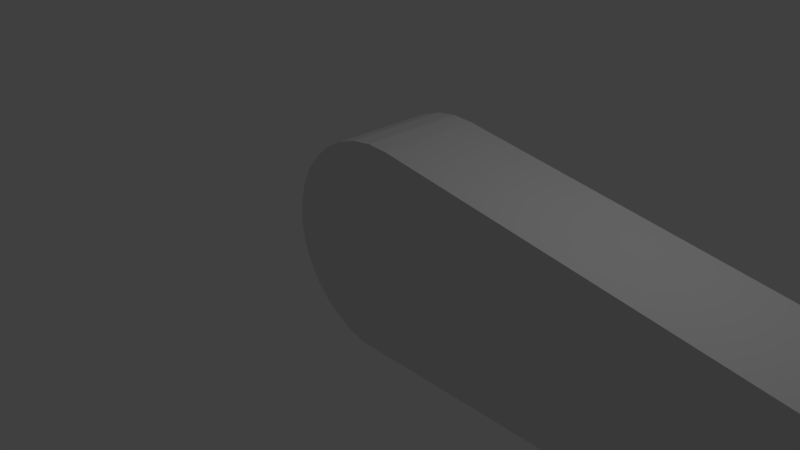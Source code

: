 # Source: flipper2Gauche.blend  (saved by Blender 2.71.0; exported with 4.5.12 LTS)
import bpy
from mathutils import Matrix  # noqa: F401  (used for matrix-valued properties, if any)

bpy.ops.wm.read_factory_settings(use_empty=True)
scene = bpy.context.scene
scene.name = 'Scene'

# ---- collections
col_collection_1 = bpy.data.collections.new('Collection 1'); scene.collection.children.link(col_collection_1)

# ---- materials (node trees are filled in below, after node groups)
mat_none = bpy.data.materials.new('None')
mat_none.alpha_threshold = 0.0
mat_none.use_transparent_shadow = False
mat_none.specular_color = (0.0, 0.05344, 1.0)
mat_none.roughness = 0.5
mat_none.specular_intensity = 1.0
mat_none.line_color = (0.0, 0.0, 0.0, 1.0)

# ---- material node trees

# ---- world
world_world = bpy.data.worlds.new('World'); scene.world = world_world
world_world.color = (0.05088, 0.05088, 0.05088)
world_world.use_sun_shadow = False
world_world.sun_shadow_jitter_overblur = 0.0
world_world.cycles.sampling_method = 'MANUAL'
world_world.cycles.sample_map_resolution = 256

# ---- cameras
cam_camera = bpy.data.cameras.new('Camera')
cam_camera.clip_end = 100.0
cam_camera.lens = 35.0
cam_camera.sensor_width = 32.0
cam_camera.sensor_height = 18.0
cam_camera.ortho_scale = 7.314
cam_camera.dof.focus_distance = 0.0
cam_camera.dof.aperture_fstop = 128.0

# ---- lights
light_lamp = bpy.data.lights.new('Lamp', 'POINT')
light_lamp.transmission_factor = 0.0
light_lamp.cutoff_distance = 30.0
light_lamp.energy = 100.0
light_lamp.shadow_buffer_clip_start = 1.001
light_lamp.shadow_soft_size = 0.1
light_lamp.shadow_maximum_resolution = 0.006
light_lamp.use_absolute_resolution = True
light_lamp.cycles.use_multiple_importance_sampling = False

# ---- meshes
me_cube_cube_001 = bpy.data.meshes.new('Cube_Cube.001')
me_cube_cube_001.from_pydata([(-0.9403, 1.0, -0.3284), (0.0, 1.0, -5.505), (0.0, 0.0, -5.505), (-0.9403, 0.0, -0.3284), (1.0, 1.0, 0.0), (1.0, 1.0, -5.5), (0.9904, 1.0, -5.402), (0.9619, 1.0, -5.309), (0.9157, 1.0, -5.222), (0.8536, 1.0, -5.146), (0.7778, 1.0, -5.084), (0.6913, 1.0, -5.038), (0.5975, 1.0, -5.01), (0.5, 1.0, -5.0), (0.4025, 1.0, -5.01), (0.3087, 1.0, -5.038), (0.2222, 1.0, -5.084), (0.1464, 1.0, -5.146), (0.08427, 1.0, -5.222), (0.03806, 1.0, -5.309), (0.009607, 1.0, -5.402), (0.0, 1.0, -5.5), (0.000492, 1.0, -5.505), (-1.0, 1.0, 0.0), (0.9995, 1.0, -5.505), (0.9904, 1.0, -5.598), (0.9619, 1.0, -5.691), (0.9157, 1.0, -5.778), (0.8536, 1.0, -5.854), (0.7778, 1.0, -5.916), (0.6913, 1.0, -5.962), (0.5975, 1.0, -5.99), (0.5, 1.0, -6.0), (0.4025, 1.0, -5.99), (0.3087, 1.0, -5.962), (0.2222, 1.0, -5.916), (0.1464, 1.0, -5.854), (0.08427, 1.0, -5.778), (0.03806, 1.0, -5.691), (0.0145, 1.0, -5.598), (0.000492, 0.0, -5.505), (-1.0, 0.0, 0.0), (0.0, 0.0, -5.5), (0.009607, 0.0, -5.402), (0.03806, 0.0, -5.309), (0.08427, 0.0, -5.222), (0.1464, 0.0, -5.146), (0.2222, 0.0, -5.084), (0.3087, 0.0, -5.038), (0.4025, 0.0, -5.01), (0.5, 0.0, -5.0), (0.5975, 0.0, -5.01), (0.6913, 0.0, -5.038), (0.7778, 0.0, -5.084), (0.8536, 0.0, -5.146), (0.9157, 0.0, -5.222), (0.9619, 0.0, -5.309), (0.9904, 0.0, -5.402), (1.0, 0.0, -5.5), (1.0, 0.0, 0.0), (0.9995, 0.0, -5.505), (0.0145, 0.0, -5.598), (0.03806, 0.0, -5.691), (0.08427, 0.0, -5.778), (0.1464, 0.0, -5.854), (0.2222, 0.0, -5.916), (0.3087, 0.0, -5.962), (0.4025, 0.0, -5.99), (0.5, 0.0, -6.0), (0.5975, 0.0, -5.99), (0.6913, 0.0, -5.962), (0.7778, 0.0, -5.916), (0.8536, 0.0, -5.854), (0.9157, 0.0, -5.778), (0.9619, 0.0, -5.691), (0.9904, 0.0, -5.598), (1.0, 1.0, -5.505), (1.0, 0.0, -5.505), (0.9808, 0.0, 0.1951), (0.9239, 0.0, 0.3827), (0.8315, 0.0, 0.5556), (0.7071, 0.0, 0.7071), (0.5556, 0.0, 0.8315), (0.3827, 0.0, 0.9239), (0.1951, 0.0, 0.9808), (0.0, 0.0, 1.0), (-0.1951, 0.0, 0.9808), (-0.3827, 0.0, 0.9239), (-0.5556, 0.0, 0.8315), (-0.7071, 0.0, 0.7071), (-0.8315, 0.0, 0.5556), (-0.9239, 0.0, 0.3827), (-0.9808, 0.0, 0.1951), (0.9808, 1.0, 0.1951), (0.9239, 1.0, 0.3827), (0.8315, 1.0, 0.5556), (0.7071, 1.0, 0.7071), (0.5556, 1.0, 0.8315), (0.3827, 1.0, 0.9239), (0.1951, 1.0, 0.9808), (0.0, 1.0, 1.0), (-0.1951, 1.0, 0.9808), (-0.3827, 1.0, 0.9239), (-0.5556, 1.0, 0.8315), (-0.7071, 1.0, 0.7071), (-0.8315, 1.0, 0.5556), (-0.9239, 1.0, 0.3827), (-0.9808, 1.0, 0.1951), (-1.0, 0.0, -1e-06), (-0.9665, 0.0, -0.1951), (-1.0, 1.0, -1e-06), (-0.9665, 1.0, -0.1951)], [], [(0, 1, 2, 3), (1, 22, 40, 2), (5, 4, 59, 58), (24, 76, 77, 60), (5, 76, 24), (58, 77, 76, 5), (60, 77, 58), (68, 32, 31, 69), (67, 33, 32, 68), (69, 31, 30, 70), (22, 39, 61, 40), (61, 39, 38, 62), (62, 38, 37, 63), (63, 37, 36, 64), (64, 36, 35, 65), (65, 35, 34, 66), (66, 34, 33, 67), (70, 30, 29, 71), (71, 29, 28, 72), (72, 28, 27, 73), (73, 27, 26, 74), (74, 26, 25, 75), (60, 75, 25, 24), (59, 4, 93, 78), (78, 93, 94, 79), (79, 94, 95, 80), (80, 95, 96, 81), (81, 96, 97, 82), (82, 97, 98, 83), (83, 98, 99, 84), (84, 99, 100, 85), (85, 100, 101, 86), (86, 101, 102, 87), (87, 102, 103, 88), (88, 103, 104, 89), (89, 104, 105, 90), (90, 105, 106, 91), (91, 106, 107, 92), (41, 92, 107, 23), (41, 108, 109, 3), (23, 110, 108, 41), (108, 110, 111, 109), (111, 0, 3, 109), (0, 111, 110, 23), (47, 48, 49, 50, 51, 52, 53, 54, 55, 56, 57, 58, 59, 41, 3, 2, 40, 42, 43, 44, 45, 46), (15, 14, 13, 12, 11, 10, 9, 8, 7, 6, 5, 24, 22, 21, 20, 19, 18, 17, 16), (38, 39, 22, 24, 25, 26, 27, 28, 29, 30, 31, 32, 33, 34, 35, 36, 37), (8, 9, 10, 11, 12, 13, 14, 15, 16, 17, 18, 19, 20, 21, 22, 1, 0, 23, 4, 5, 6, 7), (102, 101, 100, 99, 98, 97, 96, 95, 94, 93, 4, 23, 107, 106, 105, 104, 103), (82, 83, 84, 85, 86, 87, 88, 89, 90, 91, 92, 41, 59, 78, 79, 80, 81), (66, 67, 68, 69, 70, 71, 72, 73, 74, 75, 60, 40, 61, 62, 63, 64, 65), (53, 52, 51, 50, 49, 48, 47, 46, 45, 44, 43, 42, 40, 60, 58, 57, 56, 55, 54)])
me_cube_cube_001.materials.append(mat_none)
me_cube_cube_001.use_remesh_preserve_volume = False
me_cube_cube_001.use_remesh_preserve_attributes = False
me_cube_cube_001.use_mirror_vertex_groups = False
me_cube_cube_001.update()

# ---- objects
ob_cube_cube_001 = bpy.data.objects.new('Cube_Cube.001', me_cube_cube_001)
ob_lamp = bpy.data.objects.new('Lamp', light_lamp)
ob_camera = bpy.data.objects.new('Camera', cam_camera)

# ---- transforms, parenting, visibility, modifiers, constraints
ob_cube_cube_001.location = (0.0, 0.0, 0.0)
ob_cube_cube_001.rotation_euler = (0.0, -1.396, 0.0)
ob_cube_cube_001.scale = (1.5, 1.5, 1.5)
ob_cube_cube_001.lineart.crease_threshold = 0.0
ob_lamp.location = (4.076, 1.005, 5.904)
ob_lamp.rotation_euler = (0.6503, 0.05522, 1.866)
ob_lamp.lock_rotations_4d = False
ob_lamp.empty_display_type = 'ARROWS'
ob_lamp.color = (0.0, 0.0, 0.0, 0.0)
ob_lamp.lineart.crease_threshold = 0.0
ob_camera.location = (7.481, -6.508, 5.344)
ob_camera.rotation_euler = (1.109, 0.01082, 0.8149)
ob_camera.lock_rotations_4d = False
ob_camera.empty_display_type = 'ARROWS'
ob_camera.color = (0.0, 0.0, 0.0, 0.0)
ob_camera.display_type = 'WIRE'
ob_camera.lineart.crease_threshold = 0.0

# ---- collection membership
col_collection_1.objects.link(ob_cube_cube_001)
col_collection_1.objects.link(ob_lamp)
col_collection_1.objects.link(ob_camera)

# ---- scene / render settings (as saved in the file)
scene.camera = ob_camera
scene.frame_start = 1; scene.frame_end = 250; scene.frame_set(1)
scene.render.engine = 'BLENDER_EEVEE_NEXT'
scene.render.resolution_percentage = 50
scene.render.dither_intensity = 0.0
scene.cycles.use_denoising = False
scene.cycles.samples = 10
scene.cycles.sampling_pattern = 'TABULATED_SOBOL'
scene.cycles.light_sampling_threshold = 0.0
scene.cycles.use_adaptive_sampling = False
scene.cycles.use_light_tree = False
scene.cycles.blur_glossy = 0.0
scene.cycles.volume_bounces = 1
scene.cycles.pixel_filter_type = 'GAUSSIAN'
scene.cycles.sample_clamp_indirect = 0.0
scene.view_settings.view_transform = 'Standard'
bpy.context.view_layer.update()
